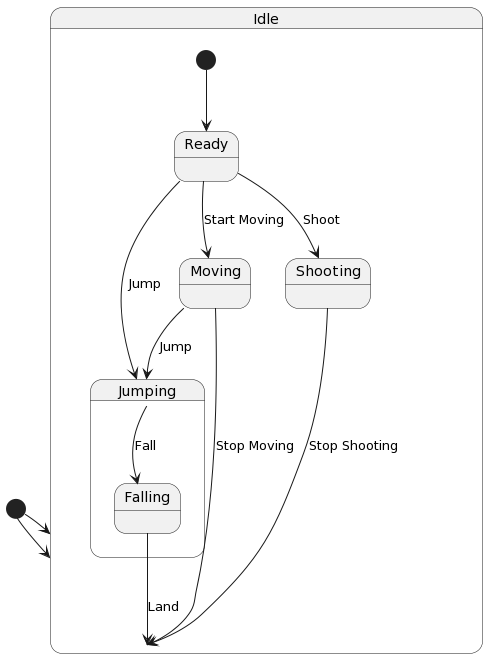

The diagram above was rendered by PlantUML. Its source (embedded in the PNG):
@startuml
[*] --> Idle

state Idle {
  [*] --> Ready
  Ready --> Moving : Start Moving
  Ready --> Jumping : Jump
  Ready --> Shooting : Shoot
}

state Moving {
  Moving --> Idle : Stop Moving
  Moving --> Jumping : Jump
}

state Jumping {
  Jumping --> Falling : Fall
}

state Falling {
  Falling --> Idle : Land
}

state Shooting {
  Shooting --> Idle : Stop Shooting
}

[*] --> Idle
@enduml